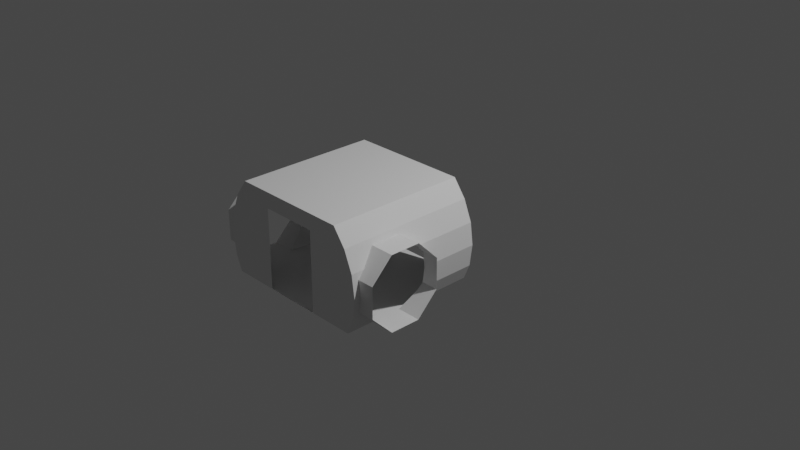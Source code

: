 # Source: explorationModuleIVA.blend  (saved by Blender 3.1.7; exported with 4.5.12 LTS)
import bpy
from mathutils import Matrix  # noqa: F401  (used for matrix-valued properties, if any)

bpy.ops.wm.read_factory_settings(use_empty=True)
scene = bpy.context.scene
scene.name = 'Scene'

# ---- collections
col_collection = bpy.data.collections.new('Collection'); scene.collection.children.link(col_collection)

# ---- world
world_world = bpy.data.worlds.new('World'); scene.world = world_world
world_world.use_nodes = True; world_world.node_tree.nodes.clear()
_N = world_world.node_tree.nodes; _L = world_world.node_tree.links
n0 = _N.new('ShaderNodeOutputWorld'); n0.name = 'World Output'; n0.location = (300, 300)
n1 = _N.new('ShaderNodeBackground'); n1.name = 'Background'; n1.location = (10, 300)
n1.inputs[0].default_value = (0.05088, 0.05088, 0.05088, 1.0)
_L.new(n1.outputs[0], n0.inputs[0])
n0.is_active_output = True
world_world.color = (0.05088, 0.05088, 0.05088)
world_world.use_sun_shadow = False
world_world.sun_shadow_jitter_overblur = 0.0

# ---- cameras
cam_camera = bpy.data.cameras.new('Camera')
cam_camera.clip_end = 100.0
cam_camera.ortho_scale = 7.314

# ---- lights
light_light = bpy.data.lights.new('Light', 'POINT')
light_light.transmission_factor = 0.0
light_light.energy = 1000.0
light_light.shadow_soft_size = 0.1
light_light.shadow_maximum_resolution = 0.006
light_light.use_absolute_resolution = True

# ---- meshes
me_shellcollider_collider = bpy.data.meshes.new('shellCollider.collider')
me_shellcollider_collider.from_pydata([(0.7859, 0.4536, 0.9577), (-1.069, 0.3956, 0.6556), (0.8766, 0.2348, 0.9577), (1.069, 0.3956, 0.6556), (0.9075, -1.572e-08, 0.9577), (-1.069, 0.3956, 0.3257), (0.8766, -0.2348, 0.9577), (1.069, 0.3956, 0.3257), (-1.069, 0.1623, 0.09245), (-0.8766, 0.2348, 0.9577), (-0.9075, -2.353e-08, 0.9577), (1.069, 0.1623, 0.09245), (-0.8766, 0.2348, -0.5565), (-1.069, -0.1676, 0.09245), (-0.9075, -5.055e-08, -0.5565), (1.069, -0.1676, 0.09245), (-0.8766, -0.2348, 0.9577), (-1.069, -0.4002, 0.3251), (1.069, -0.4002, 0.3251), (-0.8766, -0.2348, -0.5565), (-0.8082, -0.4, 0.9577), (-1.069, -0.4002, 0.6563), (-0.8082, -0.4, -0.5565), (1.069, -0.4002, 0.6563), (0.9075, -1.483e-07, -0.5565), (-1.069, -0.1676, 0.8889), (0.7859, 0.4536, -0.5565), (1.069, -0.1676, 0.8889), (0.8766, -0.2348, -0.5565), (-1.069, 0.1623, 0.8889), (0.6496, 0.636, -0.5565), (1.069, 0.1623, 0.8889), (0.8082, -0.4, -0.5565), (-0.7859, 0.4536, 0.9577), (-0.6496, 0.636, 0.9577), (-0.6496, 0.636, -0.5565), (-0.3106, 0.636, 0.9577), (-0.3106, 0.636, -0.5565), (-0.7859, 0.4536, -0.5565), (0.6496, 0.636, 0.9577), (-0.3106, -0.4, -0.5565), (-0.3106, 0.4663, -0.5565), (-0.3106, -0.4, 0.9577), (0.3106, 0.636, 0.9577), (0.3106, 0.4663, 0.9577), (0.8082, -0.4, 0.9577), (0.3106, -0.4, 0.9577), (0.8766, 0.2348, -0.5565), (-0.3106, 0.4663, 0.9577), (0.3106, -0.4, -0.5565), (0.3106, 0.636, -0.5565), (0.3106, 0.4663, -0.5565), (-0.9075, -2.476e-08, 0.8889), (-0.8861, 0.1623, 0.8889), (-0.8861, 0.1623, 0.09245), (-0.8766, 0.2348, 0.1649), (-0.8766, 0.2348, 0.8164), (-0.9075, -3.897e-08, 0.09245), (-0.8766, -0.2348, 0.1597), (-0.8854, -0.1676, 0.09245), (-0.8766, -0.2348, 0.8217), (-0.8854, -0.1676, 0.8889), (-0.8082, -0.4002, 0.6563), (-0.8082, -0.4002, 0.3251), (0.8082, -0.4002, 0.3251), (0.8082, -0.4002, 0.6563), (-0.81, 0.3956, 0.6556), (-0.81, 0.3956, 0.3257), (0.81, 0.3956, 0.3257), (0.81, 0.3956, 0.6556), (0.8766, 0.2348, 0.8164), (0.8766, 0.2348, 0.1649), (0.8861, 0.1623, 0.09245), (0.8861, 0.1623, 0.8889), (0.9075, -9.15e-08, 0.09245), (0.9075, -2.175e-08, 0.8889), (0.8766, -0.2348, 0.8217), (0.8854, -0.1676, 0.8889), (0.8854, -0.1676, 0.09245), (0.8766, -0.2348, 0.1597)], [], [(0, 2, 4), (0, 4, 6), (54, 12, 55), (56, 9, 10, 52, 53), (57, 14, 12, 54), (58, 19, 59), (52, 10, 16, 60, 61), (59, 19, 14, 57), (60, 16, 20, 62), (63, 22, 19, 58), (26, 28, 24), (32, 26, 30), (28, 26, 32), (33, 34, 10), (34, 20, 10), (20, 16, 10), (35, 36, 34), (37, 36, 35), (33, 10, 9), (38, 12, 14), (38, 14, 19), (26, 39, 30), (0, 39, 26), (38, 19, 35), (19, 22, 35), (41, 22, 40), (35, 41, 37), (22, 41, 35), (40, 22, 63, 64), (65, 62, 20), (20, 42, 65), (39, 44, 43), (46, 39, 45), (44, 39, 46), (0, 6, 39), (45, 39, 6), (35, 33, 38), (34, 33, 35), (55, 12, 67), (66, 33, 9, 56), (67, 12, 38, 33, 66), (26, 24, 47), (2, 0, 26, 68, 69, 70), (26, 47, 71, 68), (47, 24, 72, 71), (74, 72, 24), (4, 2, 70, 73, 75), (78, 74, 24), (6, 4, 75, 77, 76), (24, 28, 79, 78), (79, 32, 64), (45, 6, 76, 65), (28, 32, 79), (36, 20, 34), (42, 36, 48), (20, 36, 42), (32, 49, 64), (46, 45, 65), (49, 40, 64), (42, 46, 65), (30, 49, 32), (51, 30, 50), (49, 30, 51), (37, 51, 50), (41, 51, 37), (50, 39, 43), (30, 39, 50), (37, 43, 36), (50, 43, 37), (44, 36, 43), (48, 36, 44), (69, 68, 7, 3), (67, 66, 1, 5), (54, 55, 67, 5, 8), (68, 71, 72, 11, 7), (59, 57, 54, 8, 13), (72, 74, 78, 15, 11), (27, 77, 75, 73, 31), (1, 66, 56, 53, 29), (73, 70, 69, 3, 31), (29, 53, 52, 61, 25), (17, 63, 58, 59, 13), (61, 60, 62, 21, 25), (21, 62, 63, 17), (64, 63, 62, 65), (23, 18, 64, 65), (64, 18, 15, 78, 79), (77, 27, 23, 65, 76)])
_uv = me_shellcollider_collider.uv_layers.new(name='UVMap')
_uv.uv.foreach_set('vector', [0.0, 0.0, 0.0, 0.0, 0.0, 0.0, 0.0, 0.0, 0.0, 0.0, 0.0, 0.0, 0.0, 0.0, 0.0, 0.0, 0.0, 0.0, 0.0, 0.0, 0.0, 0.0, 0.0, 0.0, 0.0, 0.0, 0.0, 0.0, 0.0, 0.0, 0.0, 0.0, 0.0, 0.0, 0.0, 0.0, 0.0, 0.0, 0.0, 0.0, 0.0, 0.0, 0.0, 0.0, 0.0, 0.0, 0.0, 0.0, 0.0, 0.0, 0.0, 0.0, 0.0, 0.0, 0.0, 0.0, 0.0, 0.0, 0.0, 0.0, 0.0, 0.0, 0.0, 0.0, 0.0, 0.0, 0.0, 0.0, 0.0, 0.0, 0.0, 0.0, 0.0, 0.0, 0.0, 0.0, 0.0, 0.0, 0.0, 0.0, 0.0, 0.0, 0.0, 0.0, 0.0, 0.0, 0.0, 0.0, 0.0, 0.0, 0.0, 0.0, 0.0, 0.0, 0.0, 0.0, 0.0, 0.0, 0.0, 0.0, 0.0, 0.0, 0.0, 0.0, 0.0, 0.0, 0.0, 0.0, 0.0, 0.0, 0.0, 0.0, 0.0, 0.0, 0.0, 0.0, 0.0, 0.0, 0.0, 0.0, 0.0, 0.0, 0.0, 0.0, 0.0, 0.0, 0.0, 0.0, 0.0, 0.0, 0.0, 0.0, 0.0, 0.0, 0.0, 0.0, 0.0, 0.0, 0.0, 0.0, 0.0, 0.0, 0.0, 0.0, 0.0, 0.0, 0.0, 0.0, 0.0, 0.0, 0.0, 0.0, 0.0, 0.0, 0.0, 0.0, 0.0, 0.0, 0.0, 0.0, 0.0, 0.0, 0.0, 0.0, 0.0, 0.0, 0.0, 0.0, 0.0, 0.0, 0.0, 0.0, 0.0, 0.0, 0.0, 0.0, 0.0, 0.0, 0.0, 0.0, 0.0, 0.0, 0.0, 0.0, 0.0, 0.0, 0.0, 0.0, 0.0, 0.0, 0.0, 0.0, 0.0, 0.0, 0.0, 0.0, 0.0, 0.0, 0.0, 0.0, 0.0, 0.0, 0.0, 0.0, 0.0, 0.0, 0.0, 0.0, 0.0, 0.0, 0.0, 0.0, 0.0, 0.0, 0.0, 0.0, 0.0, 0.0, 0.0, 0.0, 0.0, 0.0, 0.0, 0.0, 0.0, 0.0, 0.0, 0.0, 0.0, 0.0, 0.0, 0.0, 0.0, 0.0, 0.0, 0.0, 0.0, 0.0, 0.0, 0.0, 0.0, 0.0, 0.0, 0.0, 0.0, 0.0, 0.0, 0.0, 0.0, 0.0, 0.0, 0.0, 0.0, 0.0, 0.0, 0.0, 0.0, 0.0, 0.0, 0.0, 0.0, 0.0, 0.0, 0.0, 0.0, 0.0, 0.0, 0.0, 0.0, 0.0, 0.0, 0.0, 0.0, 0.0, 0.0, 0.0, 0.0, 0.0, 0.0, 0.0, 0.0, 0.0, 0.0, 0.0, 0.0, 0.0, 0.0, 0.0, 0.0, 0.0, 0.0, 0.0, 0.0, 0.0, 0.0, 0.0, 0.0, 0.0, 0.0, 0.0, 0.0, 0.0, 0.0, 0.0, 0.0, 0.0, 0.0, 0.0, 0.0, 0.0, 0.0, 0.0, 0.0, 0.0, 0.0, 0.0, 0.0, 0.0, 0.0, 0.0, 0.0, 0.0, 0.0, 0.0, 0.0, 0.0, 0.0, 0.0, 0.0, 0.0, 0.0, 0.0, 0.0, 0.0, 0.0, 0.0, 0.0, 0.0, 0.0, 0.0, 0.0, 0.0, 0.0, 0.0, 0.0, 0.0, 0.0, 0.0, 0.0, 0.0, 0.0, 0.0, 0.0, 0.0, 0.0, 0.0, 0.0, 0.0, 0.0, 0.0, 0.0, 0.0, 0.0, 0.0, 0.0, 0.0, 0.0, 0.0, 0.0, 0.0, 0.0, 0.0, 0.0, 0.0, 0.0, 0.0, 0.0, 0.0, 0.0, 0.0, 0.0, 0.0, 0.0, 0.0, 0.0, 0.0, 0.0, 0.0, 0.0, 0.0, 0.0, 0.0, 0.0, 0.0, 0.0, 0.0, 0.0, 0.0, 0.0, 0.0, 0.0, 0.0, 0.0, 0.0, 0.0, 0.0, 0.0, 0.0, 0.0, 0.0, 0.0, 0.0, 0.0, 0.0, 0.0, 0.0, 0.0, 0.0, 0.0, 0.0, 0.0, 0.0, 0.0, 0.0, 0.0, 0.0, 0.0, 0.0, 0.0, 0.0, 0.0, 0.0, 0.0, 0.0, 0.0, 0.0, 0.0, 0.0, 0.0, 0.0, 0.0, 0.0, 0.0, 0.0, 0.0, 0.0, 0.0, 0.0, 0.0, 0.0, 0.0, 0.0, 0.0, 0.0, 0.0, 0.0, 0.0, 0.0, 0.0, 0.0, 0.0, 0.0, 0.0, 0.0, 0.0, 0.0, 0.0, 0.0, 0.0, 0.0, 0.0, 0.0, 1.0, 0.9395, 1.0, 0.9395, 1.0, 1.0, 1.0, 1.0, 1.0, 0.5605, 1.0, 0.5605, 0.875, 0.5, 0.875, 0.5, 0.875, 0.5427, 0.875, 0.545, 0.875, 0.5568, 0.75, 0.5, 0.75, 0.5, 0.875, 0.9395, 0.875, 0.955, 0.875, 0.9573, 0.875, 1.0, 0.875, 1.0, 0.75, 0.5429, 0.75, 0.5377, 0.75, 0.5419, 0.625, 0.5, 0.625, 0.5, 0.75, 0.9573, 0.75, 0.9623, 0.75, 0.9592, 0.75, 1.0, 0.75, 1.0, 0.25, 1.0, 0.25, 0.9571, 0.25, 0.9623, 0.25, 0.9573, 0.25, 1.0, 0.0, 0.5, 0.125, 0.5605, 0.125, 0.545, 0.125, 0.5427, 0.0, 0.5, 0.125, 0.9573, 0.125, 0.9556, 0.125, 0.9395, 0.125, 1.0, 0.125, 1.0, 0.125, 0.5, 0.25, 0.5427, 0.25, 0.5381, 0.25, 0.5429, 0.125, 0.5, 0.75, 0.01, 0.0, 0.0, 0.0, 0.0, 0.0, 0.0, 0.625, 0.5, 0.25, 0.5429, 0.0, 0.0, 0.0, 0.0, 0.5803, 0.08029, 0.125, 0.5, 0.5803, 0.08029, 0.0, 0.0, 0.0, 0.0, 0.75, 0.01, 0.0, 0.0, 0.0, 0.0, 0.0, 0.0, 0.0, 0.0, 0.08029, 0.08029, 0.25, 0.01, 0.0, 0.0, 0.0, 0.0, 0.0, 0.0, 0.25, 0.01, 0.4197, 0.08029, 0.75, 0.9592, 0.0, 0.0, 0.25, 0.9571, 0.25, 1.0, 0.08029, 0.08029, 0.0, 0.0, 0.0, 0.0])
me_shellcollider_collider.use_remesh_fix_poles = True
me_shellcollider_collider.use_remesh_preserve_attributes = False
me_shellcollider_collider.update()

# ---- objects
ob_light = bpy.data.objects.new('Light', light_light)
ob_camera = bpy.data.objects.new('Camera', cam_camera)
ob_freeiva = bpy.data.objects.new('FreeIva', None)
ob_shellcollider = bpy.data.objects.new('shellCollider', me_shellcollider_collider)

# ---- transforms, parenting, visibility, modifiers, constraints
ob_light.location = (4.076, 1.005, 5.904)
ob_light.rotation_euler = (0.6503, 0.05522, 1.866)
ob_light.lock_rotations_4d = False
ob_light.empty_display_type = 'ARROWS'
ob_light.color = (0.0, 0.0, 0.0, 0.0)
ob_light.lineart.crease_threshold = 0.0
ob_camera.location = (7.359, -6.926, 4.958)
ob_camera.rotation_euler = (1.109, 0.0, 0.8149)
ob_camera.lock_rotations_4d = False
ob_camera.empty_display_type = 'ARROWS'
ob_camera.color = (0.0, 0.0, 0.0, 0.0)
ob_camera.display_type = 'WIRE'
ob_camera.lineart.crease_threshold = 0.0
ob_freeiva.location = (0.0, 0.0, 0.0)
ob_freeiva.rotation_mode = 'QUATERNION'
ob_freeiva.rotation_quaternion = (1.0, 0.0, 0.0, 0.0)
ob_shellcollider.parent = ob_freeiva
ob_shellcollider.location = (0.0, -0.4388, -5.895e-08)
ob_shellcollider.rotation_mode = 'QUATERNION'
ob_shellcollider.rotation_quaternion = (0.7071, 0.7071, -8.432e-09, 8.432e-09)
ob_shellcollider.scale = (1.0, 1.0, 1.0)

# ---- collection membership
col_collection.objects.link(ob_light)
col_collection.objects.link(ob_camera)
col_collection.objects.link(ob_freeiva)
col_collection.objects.link(ob_shellcollider)

# ---- scene / render settings (as saved in the file)
scene.camera = ob_camera
scene.frame_start = 1; scene.frame_end = 250; scene.frame_set(1)
scene.render.engine = 'BLENDER_EEVEE_NEXT'
scene.cycles.sampling_pattern = 'TABULATED_SOBOL'
scene.cycles.use_light_tree = False
scene.view_settings.view_transform = 'Filmic'
bpy.context.view_layer.update()
